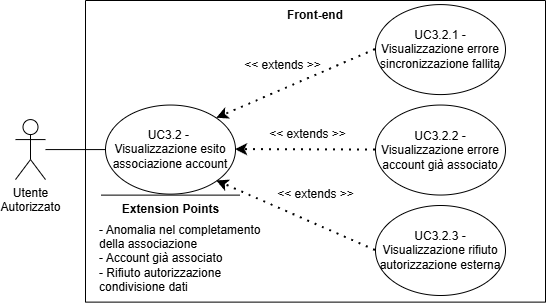

The diagram above was exported from draw.io. Its source (the exported page's mxGraphModel, read from the mxfile embedded in the PNG):
<mxGraphModel dx="-1669" dy="-3832" grid="1" gridSize="10" guides="1" tooltips="1" connect="1" arrows="1" fold="1" page="1" pageScale="1" pageWidth="827" pageHeight="1169" math="0" shadow="0">
  <root>
    <mxCell id="0" />
    <mxCell id="1" parent="0" />
    <mxCell id="kP14dU60aw65mURiGeql-117" parent="1" style="swimlane;startSize=0;strokeColor=default;" value="" vertex="1">
      <mxGeometry height="301.62" width="460" x="3500.002152709961" y="5019.9997442626955" as="geometry">
        <mxRectangle height="40" width="50" x="270" y="110" as="alternateBounds" />
      </mxGeometry>
    </mxCell>
    <mxCell id="kP14dU60aw65mURiGeql-118" parent="kP14dU60aw65mURiGeql-117" style="text;html=1;whiteSpace=wrap;strokeColor=none;fillColor=none;align=center;verticalAlign=middle;rounded=0;autosize=1;resizable=0;perimeterSpacing=1;fontStyle=1" value="Front-end" vertex="1">
      <mxGeometry height="30" width="80" x="190" as="geometry" />
    </mxCell>
    <mxCell id="kP14dU60aw65mURiGeql-119" parent="kP14dU60aw65mURiGeql-117" style="shape=umlActor;verticalLabelPosition=bottom;verticalAlign=top;html=1;outlineConnect=0;" value="&lt;div&gt;Utente&lt;/div&gt;&lt;div&gt;&lt;span style=&quot;background-color: transparent; color: light-dark(rgb(0, 0, 0), rgb(255, 255, 255));&quot;&gt;Autorizzato&lt;/span&gt;&lt;/div&gt;" vertex="1">
      <mxGeometry height="60" width="30" x="-70.00318586008893" y="119.07590567452598" as="geometry" />
    </mxCell>
    <mxCell id="kP14dU60aw65mURiGeql-120" parent="kP14dU60aw65mURiGeql-117" style="ellipse;whiteSpace=wrap;html=1;" value="&lt;div&gt;UC3.2 -&amp;nbsp; Visualizzazione esito associazione account&lt;/div&gt;" vertex="1">
      <mxGeometry height="89.08" width="130" x="20" y="104.54" as="geometry" />
    </mxCell>
    <mxCell id="kP14dU60aw65mURiGeql-121" parent="kP14dU60aw65mURiGeql-117" style="ellipse;whiteSpace=wrap;html=1;" value="UC3.2.1 - Visualizzazione errore sincronizzazione fallita" vertex="1">
      <mxGeometry height="90" width="130" x="290" y="4.0800000000000125" as="geometry" />
    </mxCell>
    <mxCell id="kP14dU60aw65mURiGeql-122" edge="1" parent="kP14dU60aw65mURiGeql-117" source="kP14dU60aw65mURiGeql-121" style="endArrow=classic;dashed=1;html=1;dashPattern=1 3;strokeWidth=2;rounded=0;strokeColor=default;curved=0;endFill=1;endSize=6;exitX=0;exitY=0.5;exitDx=0;exitDy=0;entryX=1;entryY=0;entryDx=0;entryDy=0;" target="kP14dU60aw65mURiGeql-120" value="">
      <mxGeometry height="50" relative="1" width="50" as="geometry">
        <mxPoint x="130" y="274.08" as="sourcePoint" />
        <mxPoint x="179.99784729003886" y="470.00025573730454" as="targetPoint" />
      </mxGeometry>
    </mxCell>
    <mxCell id="kP14dU60aw65mURiGeql-123" parent="kP14dU60aw65mURiGeql-117" style="text;html=1;whiteSpace=wrap;strokeColor=none;fillColor=none;align=center;verticalAlign=middle;rounded=0;" value="&amp;lt;&amp;lt; extends &amp;gt;&amp;gt;" vertex="1">
      <mxGeometry height="30" width="95" x="175" y="119.07999999999998" as="geometry" />
    </mxCell>
    <mxCell id="kP14dU60aw65mURiGeql-124" parent="kP14dU60aw65mURiGeql-117" style="ellipse;whiteSpace=wrap;html=1;" value="UC3.2.2 - Visualizzazione errore account già associato" vertex="1">
      <mxGeometry height="90" width="130" x="290" y="104.53999999999999" as="geometry" />
    </mxCell>
    <mxCell id="kP14dU60aw65mURiGeql-125" edge="1" parent="kP14dU60aw65mURiGeql-117" source="kP14dU60aw65mURiGeql-124" style="endArrow=classic;dashed=1;html=1;dashPattern=1 3;strokeWidth=2;rounded=0;entryX=1;entryY=0.5;entryDx=0;entryDy=0;strokeColor=default;curved=0;endFill=1;endSize=6;exitX=0;exitY=0.5;exitDx=0;exitDy=0;" target="kP14dU60aw65mURiGeql-120" value="">
      <mxGeometry height="50" relative="1" width="50" as="geometry">
        <mxPoint x="219.99784729003886" y="460.00025573730454" as="sourcePoint" />
        <mxPoint x="200" y="424.08" as="targetPoint" />
      </mxGeometry>
    </mxCell>
    <mxCell id="kP14dU60aw65mURiGeql-126" parent="kP14dU60aw65mURiGeql-117" style="text;html=1;whiteSpace=wrap;strokeColor=none;fillColor=none;align=center;verticalAlign=middle;rounded=0;" value="&amp;lt;&amp;lt; extends &amp;gt;&amp;gt;" vertex="1">
      <mxGeometry height="30" width="95" x="150" y="50" as="geometry" />
    </mxCell>
    <mxCell id="kP14dU60aw65mURiGeql-127" edge="1" parent="kP14dU60aw65mURiGeql-117" source="kP14dU60aw65mURiGeql-119" style="endArrow=none;html=1;rounded=0;entryX=0;entryY=0.5;entryDx=0;entryDy=0;" target="kP14dU60aw65mURiGeql-120" value="">
      <mxGeometry height="50" relative="1" width="50" as="geometry">
        <mxPoint x="49.996814139911066" y="334.075905674526" as="sourcePoint" />
        <mxPoint x="99.99681413991107" y="284.075905674526" as="targetPoint" />
      </mxGeometry>
    </mxCell>
    <mxCell id="kP14dU60aw65mURiGeql-128" parent="kP14dU60aw65mURiGeql-117" style="text;html=1;whiteSpace=wrap;strokeColor=none;fillColor=none;align=center;verticalAlign=middle;rounded=0;" value="&amp;lt;&amp;lt; extends &amp;gt;&amp;gt;" vertex="1">
      <mxGeometry height="30" width="95" x="182.49784729003886" y="179.0802557373045" as="geometry" />
    </mxCell>
    <mxCell id="kP14dU60aw65mURiGeql-129" edge="1" parent="kP14dU60aw65mURiGeql-117" style="endArrow=none;html=1;rounded=0;" value="">
      <mxGeometry height="50" relative="1" width="50" as="geometry">
        <mxPoint x="154.5" y="194.6199999999999" as="sourcePoint" />
        <mxPoint x="15.75" y="194.6199999999999" as="targetPoint" />
      </mxGeometry>
    </mxCell>
    <mxCell id="kP14dU60aw65mURiGeql-130" parent="kP14dU60aw65mURiGeql-117" style="text;html=1;whiteSpace=wrap;strokeColor=none;fillColor=none;align=center;verticalAlign=middle;rounded=0;strokeWidth=5;" value="&lt;b&gt;Extension Points&lt;/b&gt;" vertex="1">
      <mxGeometry height="30" width="115" x="27.5" y="193.6199999999999" as="geometry" />
    </mxCell>
    <mxCell id="kP14dU60aw65mURiGeql-131" parent="kP14dU60aw65mURiGeql-117" style="text;html=1;whiteSpace=wrap;strokeColor=none;fillColor=none;align=left;verticalAlign=middle;rounded=0;" value="&lt;div align=&quot;left&quot;&gt;- Anomalia nel completamento della associazione&lt;/div&gt;&lt;div align=&quot;left&quot;&gt;- Account già associato&lt;/div&gt;&lt;div align=&quot;left&quot;&gt;- Rifiuto autorizzazione condivisione dati&lt;/div&gt;" vertex="1">
      <mxGeometry height="90" width="168.5" x="11.5" y="212.62" as="geometry" />
    </mxCell>
    <mxCell id="kP14dU60aw65mURiGeql-132" parent="1" style="ellipse;whiteSpace=wrap;html=1;strokeWidth=1;fontSize=12;" value="UC3.2.3 - Visualizzazione rifiuto autorizzazione esterna" vertex="1">
      <mxGeometry height="90" width="130" x="3790.002152709961" y="5224.9997442626955" as="geometry" />
    </mxCell>
    <mxCell id="kP14dU60aw65mURiGeql-133" edge="1" parent="1" source="kP14dU60aw65mURiGeql-132" style="endArrow=classic;dashed=1;html=1;dashPattern=1 3;strokeWidth=2;rounded=0;entryX=1;entryY=1;entryDx=0;entryDy=0;exitX=0;exitY=0.5;exitDx=0;exitDy=0;strokeColor=default;curved=0;endFill=1;endSize=6;" target="kP14dU60aw65mURiGeql-120" value="">
      <mxGeometry height="50" relative="1" width="50" as="geometry">
        <mxPoint x="3650.002152709961" y="5274.4597442626955" as="sourcePoint" />
        <mxPoint x="3700.002152709961" y="5549.539744262695" as="targetPoint" />
      </mxGeometry>
    </mxCell>
  </root>
</mxGraphModel>